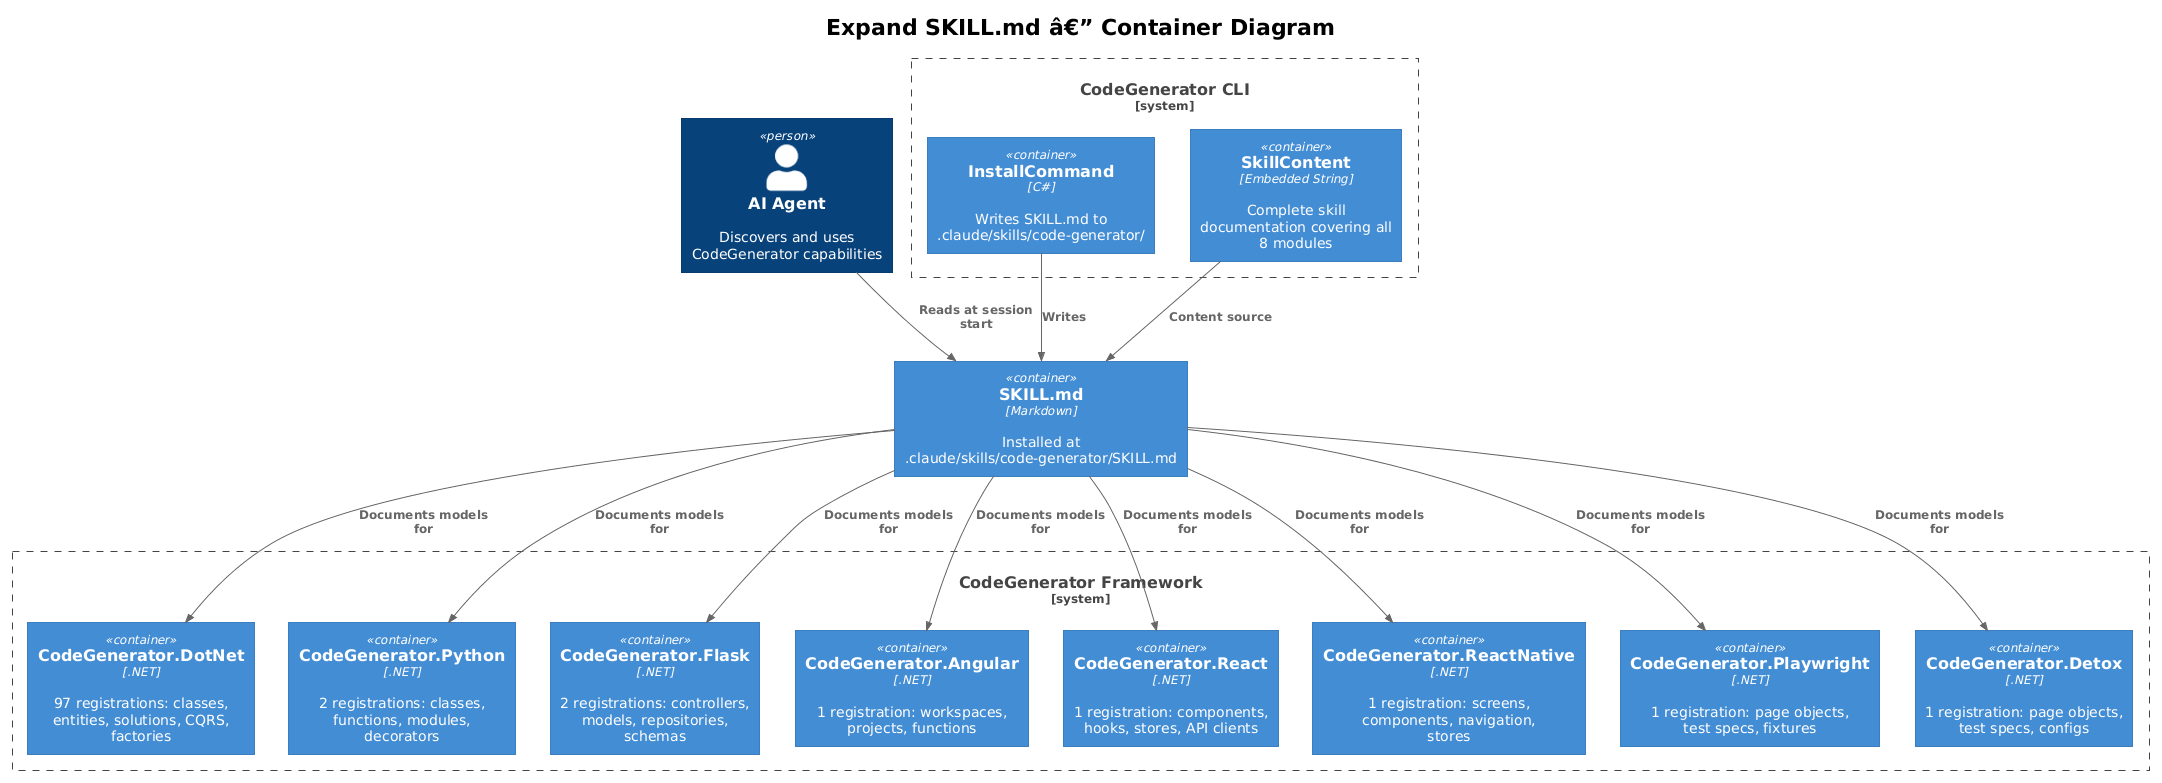

The diagram above was rendered by PlantUML. Its source (embedded in the PNG):
@startuml
!theme plain
!include <C4/C4_Container>

title Expand SKILL.md â€” Container Diagram

Person(agent, "AI Agent", "Discovers and uses CodeGenerator capabilities")

System_Boundary(cli, "CodeGenerator CLI") {
    Container(install, "InstallCommand", "C#", "Writes SKILL.md to .claude/skills/code-generator/")
    Container(skillcontent, "SkillContent", "Embedded String", "Complete skill documentation covering all 8 modules")
}

System_Boundary(framework, "CodeGenerator Framework") {
    Container(dotnet, "CodeGenerator.DotNet", ".NET", "97 registrations: classes, entities, solutions, CQRS, factories")
    Container(python, "CodeGenerator.Python", ".NET", "2 registrations: classes, functions, modules, decorators")
    Container(flask, "CodeGenerator.Flask", ".NET", "2 registrations: controllers, models, repositories, schemas")
    Container(angular, "CodeGenerator.Angular", ".NET", "1 registration: workspaces, projects, functions")
    Container(react, "CodeGenerator.React", ".NET", "1 registration: components, hooks, stores, API clients")
    Container(reactnative, "CodeGenerator.ReactNative", ".NET", "1 registration: screens, components, navigation, stores")
    Container(playwright, "CodeGenerator.Playwright", ".NET", "1 registration: page objects, test specs, fixtures")
    Container(detox, "CodeGenerator.Detox", ".NET", "1 registration: page objects, test specs, configs")
}

Container(skillfile, "SKILL.md", "Markdown", "Installed at .claude/skills/code-generator/SKILL.md")

Rel(install, skillfile, "Writes")
Rel(skillcontent, skillfile, "Content source")
Rel(agent, skillfile, "Reads at session start")
Rel(skillfile, dotnet, "Documents models for")
Rel(skillfile, python, "Documents models for")
Rel(skillfile, flask, "Documents models for")
Rel(skillfile, angular, "Documents models for")
Rel(skillfile, react, "Documents models for")
Rel(skillfile, reactnative, "Documents models for")
Rel(skillfile, playwright, "Documents models for")
Rel(skillfile, detox, "Documents models for")
@enduml